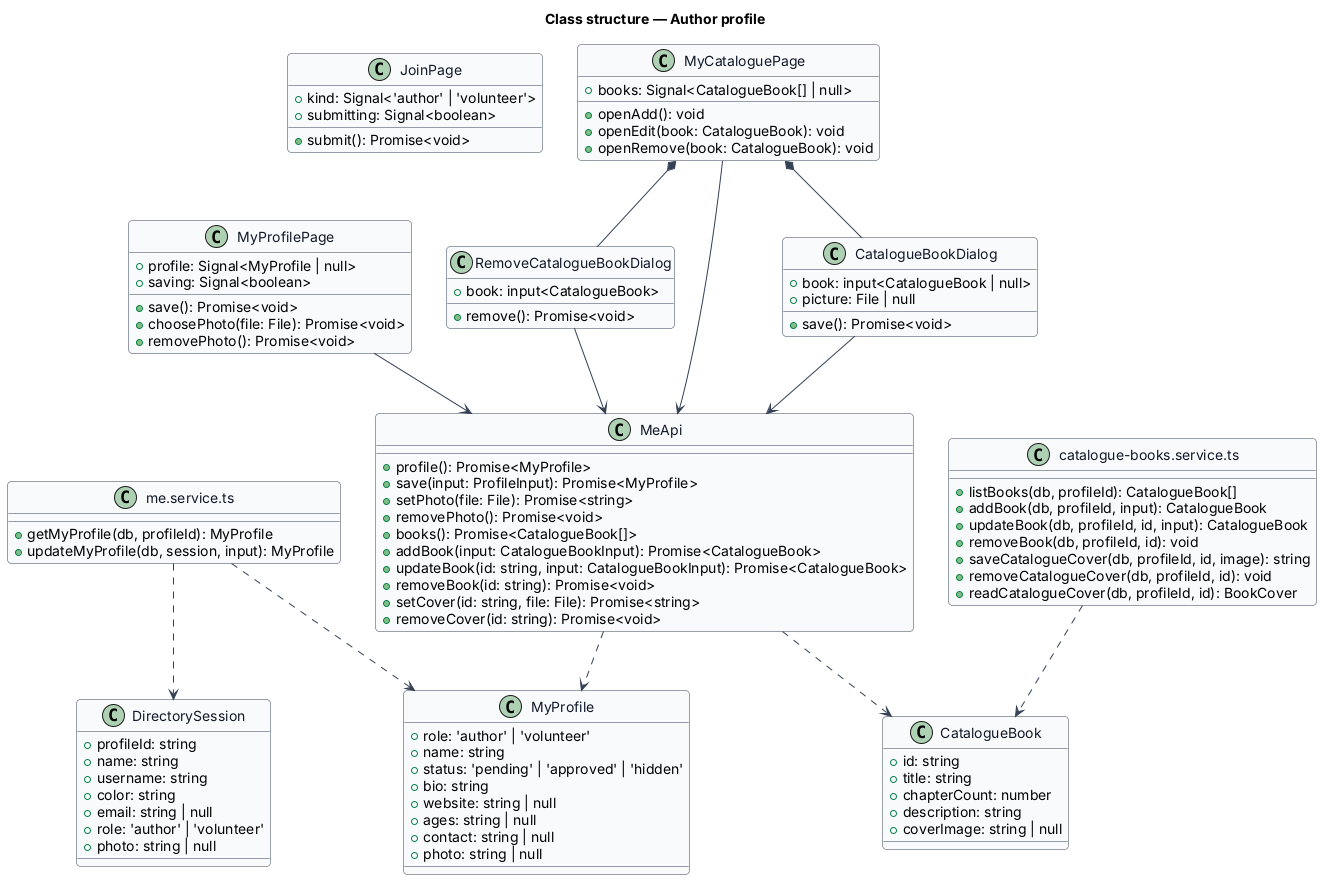

The diagram above was rendered by PlantUML. Its source (embedded in the PNG):
@startuml
skinparam backgroundColor #FFFFFF
skinparam shadowing false
skinparam roundcorner 8
skinparam defaultFontName Arial
skinparam ArrowColor #344054
skinparam class {
  BorderColor #344054
  FontColor #101828
  BackgroundColor #F9FAFB
}
title Class structure — Author profile

class JoinPage {
  +kind: Signal<'author' | 'volunteer'>
  +submitting: Signal<boolean>
  +submit(): Promise<void>
}
class MyProfilePage {
  +profile: Signal<MyProfile | null>
  +saving: Signal<boolean>
  +save(): Promise<void>
  +choosePhoto(file: File): Promise<void>
  +removePhoto(): Promise<void>
}
class MyCataloguePage {
  +books: Signal<CatalogueBook[] | null>
  +openAdd(): void
  +openEdit(book: CatalogueBook): void
  +openRemove(book: CatalogueBook): void
}
class CatalogueBookDialog {
  +book: input<CatalogueBook | null>
  +picture: File | null
  +save(): Promise<void>
}
class RemoveCatalogueBookDialog {
  +book: input<CatalogueBook>
  +remove(): Promise<void>
}
class MeApi {
  +profile(): Promise<MyProfile>
  +save(input: ProfileInput): Promise<MyProfile>
  +setPhoto(file: File): Promise<string>
  +removePhoto(): Promise<void>
  +books(): Promise<CatalogueBook[]>
  +addBook(input: CatalogueBookInput): Promise<CatalogueBook>
  +updateBook(id: string, input: CatalogueBookInput): Promise<CatalogueBook>
  +removeBook(id: string): Promise<void>
  +setCover(id: string, file: File): Promise<string>
  +removeCover(id: string): Promise<void>
}
class MyProfile {
  +role: 'author' | 'volunteer'
  +name: string
  +status: 'pending' | 'approved' | 'hidden'
  +bio: string
  +website: string | null
  +ages: string | null
  +contact: string | null
  +photo: string | null
}
class CatalogueBook {
  +id: string
  +title: string
  +chapterCount: number
  +description: string
  +coverImage: string | null
}
class DirectorySession {
  +profileId: string
  +name: string
  +username: string
  +color: string
  +email: string | null
  +role: 'author' | 'volunteer'
  +photo: string | null
}
class "me.service.ts" as MeService {
  +getMyProfile(db, profileId): MyProfile
  +updateMyProfile(db, session, input): MyProfile
}
class "catalogue-books.service.ts" as CatalogueService {
  +listBooks(db, profileId): CatalogueBook[]
  +addBook(db, profileId, input): CatalogueBook
  +updateBook(db, profileId, id, input): CatalogueBook
  +removeBook(db, profileId, id): void
  +saveCatalogueCover(db, profileId, id, image): string
  +removeCatalogueCover(db, profileId, id): void
  +readCatalogueCover(db, profileId, id): BookCover
}

MyProfilePage --> MeApi
MyCataloguePage --> MeApi
MyCataloguePage *-- CatalogueBookDialog
MyCataloguePage *-- RemoveCatalogueBookDialog
CatalogueBookDialog --> MeApi
RemoveCatalogueBookDialog --> MeApi
MeApi ..> MyProfile
MeApi ..> CatalogueBook
MeService ..> MyProfile
MeService ..> DirectorySession
CatalogueService ..> CatalogueBook
@enduml